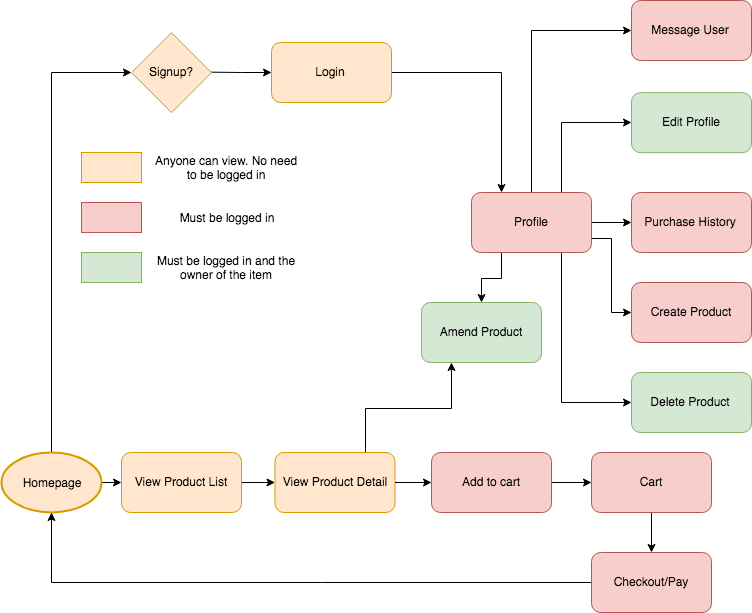

The diagram above was exported from draw.io. Its source (the exported page's mxGraphModel, read from the mxfile embedded in the PNG):
<mxGraphModel dx="1580" dy="950" grid="1" gridSize="10" guides="1" tooltips="1" connect="1" arrows="1" fold="1" page="1" pageScale="1" pageWidth="827" pageHeight="1169" math="0" shadow="0">
  <root>
    <mxCell id="0" />
    <mxCell id="1" parent="0" />
    <mxCell id="52" style="edgeStyle=orthogonalEdgeStyle;rounded=0;html=1;exitX=1;exitY=0.5;exitPerimeter=0;entryX=0;entryY=0.5;jettySize=auto;orthogonalLoop=1;" edge="1" parent="1" source="2" target="38">
      <mxGeometry relative="1" as="geometry" />
    </mxCell>
    <mxCell id="67" style="edgeStyle=orthogonalEdgeStyle;rounded=0;html=1;exitX=0.5;exitY=0;exitPerimeter=0;entryX=0;entryY=0.5;jettySize=auto;orthogonalLoop=1;" edge="1" parent="1" source="2" target="72">
      <mxGeometry relative="1" as="geometry">
        <mxPoint x="132.33333333333326" y="239.66666666666663" as="targetPoint" />
        <Array as="points">
          <mxPoint x="70" y="240" />
        </Array>
      </mxGeometry>
    </mxCell>
    <mxCell id="2" value="Homepage" style="strokeWidth=2;html=1;shape=mxgraph.flowchart.start_1;whiteSpace=wrap;fillColor=#ffe6cc;strokeColor=#d79b00;" vertex="1" parent="1">
      <mxGeometry x="20" y="620" width="100" height="60" as="geometry" />
    </mxCell>
    <mxCell id="61" value="" style="edgeStyle=orthogonalEdgeStyle;rounded=0;html=1;jettySize=auto;orthogonalLoop=1;entryX=0.25;entryY=0;" edge="1" parent="1" source="37" target="60">
      <mxGeometry relative="1" as="geometry" />
    </mxCell>
    <mxCell id="37" value="Login&lt;br&gt;" style="rounded=1;whiteSpace=wrap;html=1;fillColor=#ffe6cc;strokeColor=#d79b00;" vertex="1" parent="1">
      <mxGeometry x="290" y="210" width="120" height="60" as="geometry" />
    </mxCell>
    <mxCell id="53" value="" style="edgeStyle=orthogonalEdgeStyle;rounded=0;html=1;jettySize=auto;orthogonalLoop=1;" edge="1" parent="1" source="38" target="39">
      <mxGeometry relative="1" as="geometry" />
    </mxCell>
    <mxCell id="38" value="View Product List" style="rounded=1;whiteSpace=wrap;html=1;fillColor=#ffe6cc;strokeColor=#d79b00;" vertex="1" parent="1">
      <mxGeometry x="140" y="620" width="120" height="60" as="geometry" />
    </mxCell>
    <mxCell id="5487781bfec69271-88" style="edgeStyle=orthogonalEdgeStyle;rounded=0;html=1;exitX=0.75;exitY=0;entryX=0.25;entryY=1;jettySize=auto;orthogonalLoop=1;" edge="1" parent="1" source="39" target="41">
      <mxGeometry relative="1" as="geometry" />
    </mxCell>
    <mxCell id="39" value="View Product Detail" style="rounded=1;whiteSpace=wrap;html=1;fillColor=#ffe6cc;strokeColor=#d79b00;" vertex="1" parent="1">
      <mxGeometry x="293.5" y="620" width="120" height="60" as="geometry" />
    </mxCell>
    <mxCell id="6abea589ca693af8-77" value="" style="edgeStyle=orthogonalEdgeStyle;rounded=0;html=1;jettySize=auto;orthogonalLoop=1;" edge="1" parent="1" source="39" target="44">
      <mxGeometry relative="1" as="geometry" />
    </mxCell>
    <mxCell id="40" value="Message User" style="rounded=1;whiteSpace=wrap;html=1;fillColor=#f8cecc;strokeColor=#b85450;" vertex="1" parent="1">
      <mxGeometry x="650" y="168" width="120" height="60" as="geometry" />
    </mxCell>
    <mxCell id="41" value="Amend Product" style="rounded=1;whiteSpace=wrap;html=1;fillColor=#d5e8d4;strokeColor=#82b366;" vertex="1" parent="1">
      <mxGeometry x="440" y="470" width="120" height="60" as="geometry" />
    </mxCell>
    <mxCell id="42" value="Purchase History" style="rounded=1;whiteSpace=wrap;html=1;fillColor=#f8cecc;strokeColor=#b85450;" vertex="1" parent="1">
      <mxGeometry x="650" y="360" width="120" height="60" as="geometry" />
    </mxCell>
    <mxCell id="43" value="Create Product" style="rounded=1;whiteSpace=wrap;html=1;fillColor=#f8cecc;strokeColor=#b85450;" vertex="1" parent="1">
      <mxGeometry x="650" y="450" width="120" height="60" as="geometry" />
    </mxCell>
    <mxCell id="5487781bfec69271-72" value="" style="edgeStyle=orthogonalEdgeStyle;rounded=0;html=1;jettySize=auto;orthogonalLoop=1;" edge="1" parent="1" source="44" target="45">
      <mxGeometry relative="1" as="geometry" />
    </mxCell>
    <mxCell id="44" value="Add to cart" style="rounded=1;whiteSpace=wrap;html=1;fillColor=#f8cecc;strokeColor=#b85450;" vertex="1" parent="1">
      <mxGeometry x="450" y="620" width="120" height="60" as="geometry" />
    </mxCell>
    <mxCell id="5487781bfec69271-73" value="" style="edgeStyle=orthogonalEdgeStyle;rounded=0;html=1;jettySize=auto;orthogonalLoop=1;" edge="1" parent="1" source="45" target="46">
      <mxGeometry relative="1" as="geometry" />
    </mxCell>
    <mxCell id="45" value="Cart" style="rounded=1;whiteSpace=wrap;html=1;fillColor=#f8cecc;strokeColor=#b85450;" vertex="1" parent="1">
      <mxGeometry x="610" y="620" width="120" height="60" as="geometry" />
    </mxCell>
    <mxCell id="5487781bfec69271-90" style="edgeStyle=orthogonalEdgeStyle;rounded=0;html=1;exitX=0;exitY=0.5;entryX=0.5;entryY=1;entryPerimeter=0;jettySize=auto;orthogonalLoop=1;" edge="1" parent="1" source="46" target="2">
      <mxGeometry relative="1" as="geometry" />
    </mxCell>
    <mxCell id="46" value="Checkout/Pay" style="rounded=1;whiteSpace=wrap;html=1;fillColor=#f8cecc;strokeColor=#b85450;" vertex="1" parent="1">
      <mxGeometry x="610" y="720" width="120" height="60" as="geometry" />
    </mxCell>
    <mxCell id="59" value="Edit Profile" style="rounded=1;whiteSpace=wrap;html=1;fillColor=#d5e8d4;strokeColor=#82b366;" vertex="1" parent="1">
      <mxGeometry x="650" y="260.16666666666674" width="120" height="60" as="geometry" />
    </mxCell>
    <mxCell id="68" style="edgeStyle=orthogonalEdgeStyle;rounded=0;html=1;exitX=0.75;exitY=0;entryX=0;entryY=0.5;jettySize=auto;orthogonalLoop=1;" edge="1" parent="1" source="60" target="59">
      <mxGeometry relative="1" as="geometry" />
    </mxCell>
    <mxCell id="69" value="" style="edgeStyle=orthogonalEdgeStyle;rounded=0;html=1;jettySize=auto;orthogonalLoop=1;" edge="1" parent="1" source="60" target="42">
      <mxGeometry relative="1" as="geometry" />
    </mxCell>
    <mxCell id="71" style="edgeStyle=orthogonalEdgeStyle;rounded=0;html=1;exitX=0.5;exitY=0;entryX=0;entryY=0.5;jettySize=auto;orthogonalLoop=1;" edge="1" parent="1" source="60" target="40">
      <mxGeometry relative="1" as="geometry" />
    </mxCell>
    <mxCell id="5487781bfec69271-85" style="edgeStyle=orthogonalEdgeStyle;rounded=0;html=1;exitX=1;exitY=0.75;entryX=0;entryY=0.5;jettySize=auto;orthogonalLoop=1;" edge="1" parent="1" source="60" target="43">
      <mxGeometry relative="1" as="geometry" />
    </mxCell>
    <mxCell id="5487781bfec69271-86" style="edgeStyle=orthogonalEdgeStyle;rounded=0;html=1;exitX=0.75;exitY=1;entryX=0;entryY=0.5;jettySize=auto;orthogonalLoop=1;" edge="1" parent="1" source="60" target="5487781bfec69271-82">
      <mxGeometry relative="1" as="geometry" />
    </mxCell>
    <mxCell id="5487781bfec69271-87" style="edgeStyle=orthogonalEdgeStyle;rounded=0;html=1;exitX=0.25;exitY=1;entryX=0.5;entryY=0;jettySize=auto;orthogonalLoop=1;" edge="1" parent="1" source="60" target="41">
      <mxGeometry relative="1" as="geometry" />
    </mxCell>
    <mxCell id="60" value="Profile" style="rounded=1;whiteSpace=wrap;html=1;fillColor=#f8cecc;strokeColor=#b85450;" vertex="1" parent="1">
      <mxGeometry x="490" y="360" width="120" height="60" as="geometry" />
    </mxCell>
    <mxCell id="66" value="" style="edgeStyle=orthogonalEdgeStyle;rounded=0;html=1;jettySize=auto;orthogonalLoop=1;" edge="1" parent="1" target="37">
      <mxGeometry relative="1" as="geometry">
        <mxPoint x="228.0666666666666" y="239.66666666666663" as="sourcePoint" />
      </mxGeometry>
    </mxCell>
    <mxCell id="72" value="Signup?" style="rhombus;whiteSpace=wrap;html=1;fillColor=#ffe6cc;strokeColor=#d79b00;" vertex="1" parent="1">
      <mxGeometry x="150" y="200.16666666666674" width="80" height="80" as="geometry" />
    </mxCell>
    <mxCell id="5487781bfec69271-74" value="" style="rounded=1;whiteSpace=wrap;html=1;arcSize=0;fillColor=#f8cecc;strokeColor=#b85450;" vertex="1" parent="1">
      <mxGeometry x="100" y="370" width="60" height="30" as="geometry" />
    </mxCell>
    <mxCell id="5487781bfec69271-77" value="" style="rounded=1;whiteSpace=wrap;html=1;arcSize=0;fillColor=#ffe6cc;strokeColor=#d79b00;" vertex="1" parent="1">
      <mxGeometry x="100" y="320" width="60" height="30" as="geometry" />
    </mxCell>
    <mxCell id="5487781bfec69271-78" value="" style="rounded=1;whiteSpace=wrap;html=1;arcSize=0;fillColor=#d5e8d4;strokeColor=#82b366;" vertex="1" parent="1">
      <mxGeometry x="100" y="420" width="60" height="30" as="geometry" />
    </mxCell>
    <mxCell id="5487781bfec69271-79" value="Anyone can view. No need to be logged in" style="text;html=1;strokeColor=none;fillColor=none;align=center;verticalAlign=middle;whiteSpace=wrap;rounded=0;" vertex="1" parent="1">
      <mxGeometry x="170" y="325" width="150" height="20" as="geometry" />
    </mxCell>
    <mxCell id="5487781bfec69271-80" value="Must be logged in" style="text;html=1;strokeColor=none;fillColor=none;align=center;verticalAlign=middle;whiteSpace=wrap;rounded=0;" vertex="1" parent="1">
      <mxGeometry x="170" y="375" width="150" height="20" as="geometry" />
    </mxCell>
    <mxCell id="5487781bfec69271-81" value="Must be logged in and the owner of the item" style="text;html=1;strokeColor=none;fillColor=none;align=center;verticalAlign=middle;whiteSpace=wrap;rounded=0;" vertex="1" parent="1">
      <mxGeometry x="170" y="425" width="150" height="20" as="geometry" />
    </mxCell>
    <mxCell id="5487781bfec69271-82" value="Delete Product" style="rounded=1;whiteSpace=wrap;html=1;fillColor=#d5e8d4;strokeColor=#82b366;" vertex="1" parent="1">
      <mxGeometry x="650" y="540" width="120" height="60" as="geometry" />
    </mxCell>
  </root>
</mxGraphModel>